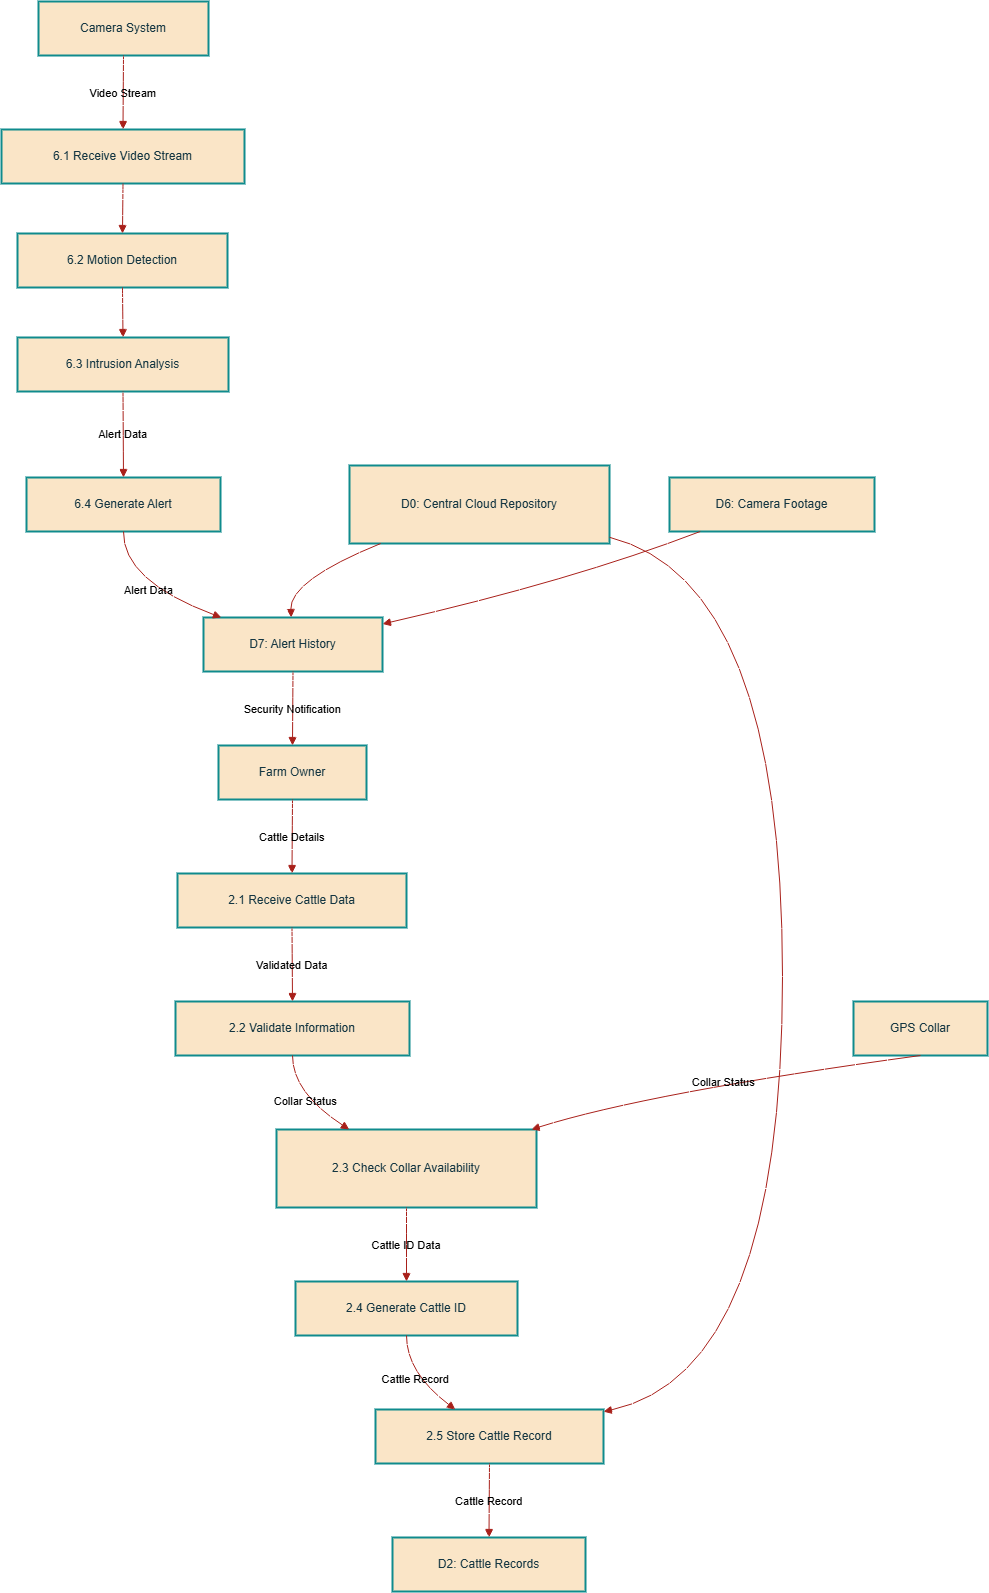

The diagram above was exported from draw.io. Its source (the exported page's mxGraphModel, read from the mxfile embedded in the PNG):
<mxGraphModel dx="1489" dy="764" grid="1" gridSize="10" guides="1" tooltips="1" connect="1" arrows="1" fold="1" page="1" pageScale="1" pageWidth="1300" pageHeight="900" math="0" shadow="0">
  <root>
    <mxCell id="0" />
    <mxCell id="1" parent="0" />
    <mxCell id="2" parent="1" style="whiteSpace=wrap;strokeWidth=2;labelBackgroundColor=none;fillColor=#FAE5C7;strokeColor=#0F8B8D;fontColor=#143642;" value="Farm Owner" vertex="1">
      <mxGeometry height="54" width="148" x="225" y="752" as="geometry" />
    </mxCell>
    <mxCell id="3" parent="1" style="whiteSpace=wrap;strokeWidth=2;labelBackgroundColor=none;fillColor=#FAE5C7;strokeColor=#0F8B8D;fontColor=#143642;" value="2.1 Receive Cattle Data" vertex="1">
      <mxGeometry height="54" width="229" x="184" y="880" as="geometry" />
    </mxCell>
    <mxCell id="4" parent="1" style="whiteSpace=wrap;strokeWidth=2;labelBackgroundColor=none;fillColor=#FAE5C7;strokeColor=#0F8B8D;fontColor=#143642;" value="2.2 Validate Information" vertex="1">
      <mxGeometry height="54" width="234" x="182" y="1008" as="geometry" />
    </mxCell>
    <mxCell id="5" parent="1" style="whiteSpace=wrap;strokeWidth=2;labelBackgroundColor=none;fillColor=#FAE5C7;strokeColor=#0F8B8D;fontColor=#143642;" value="2.3 Check Collar Availability" vertex="1">
      <mxGeometry height="78" width="260" x="283" y="1136" as="geometry" />
    </mxCell>
    <mxCell id="6" parent="1" style="whiteSpace=wrap;strokeWidth=2;labelBackgroundColor=none;fillColor=#FAE5C7;strokeColor=#0F8B8D;fontColor=#143642;" value="GPS Collar" vertex="1">
      <mxGeometry height="54" width="134" x="860" y="1008" as="geometry" />
    </mxCell>
    <mxCell id="7" parent="1" style="whiteSpace=wrap;strokeWidth=2;labelBackgroundColor=none;fillColor=#FAE5C7;strokeColor=#0F8B8D;fontColor=#143642;" value="2.4 Generate Cattle ID" vertex="1">
      <mxGeometry height="54" width="222" x="302" y="1288" as="geometry" />
    </mxCell>
    <mxCell id="8" parent="1" style="whiteSpace=wrap;strokeWidth=2;labelBackgroundColor=none;fillColor=#FAE5C7;strokeColor=#0F8B8D;fontColor=#143642;" value="2.5 Store Cattle Record" vertex="1">
      <mxGeometry height="54" width="228" x="382" y="1416" as="geometry" />
    </mxCell>
    <mxCell id="9" parent="1" style="whiteSpace=wrap;strokeWidth=2;labelBackgroundColor=none;fillColor=#FAE5C7;strokeColor=#0F8B8D;fontColor=#143642;" value="D2: Cattle Records" vertex="1">
      <mxGeometry height="54" width="193" x="399" y="1544" as="geometry" />
    </mxCell>
    <mxCell id="10" parent="1" style="whiteSpace=wrap;strokeWidth=2;labelBackgroundColor=none;fillColor=#FAE5C7;strokeColor=#0F8B8D;fontColor=#143642;" value="Camera System" vertex="1">
      <mxGeometry height="54" width="170" x="45" y="8" as="geometry" />
    </mxCell>
    <mxCell id="11" parent="1" style="whiteSpace=wrap;strokeWidth=2;labelBackgroundColor=none;fillColor=#FAE5C7;strokeColor=#0F8B8D;fontColor=#143642;" value="6.1 Receive Video Stream" vertex="1">
      <mxGeometry height="54" width="243" x="8" y="136" as="geometry" />
    </mxCell>
    <mxCell id="12" parent="1" style="whiteSpace=wrap;strokeWidth=2;labelBackgroundColor=none;fillColor=#FAE5C7;strokeColor=#0F8B8D;fontColor=#143642;" value="6.2 Motion Detection" vertex="1">
      <mxGeometry height="54" width="210" x="24" y="240" as="geometry" />
    </mxCell>
    <mxCell id="13" parent="1" style="whiteSpace=wrap;strokeWidth=2;labelBackgroundColor=none;fillColor=#FAE5C7;strokeColor=#0F8B8D;fontColor=#143642;" value="6.3 Intrusion Analysis" vertex="1">
      <mxGeometry height="54" width="211" x="24" y="344" as="geometry" />
    </mxCell>
    <mxCell id="14" parent="1" style="whiteSpace=wrap;strokeWidth=2;labelBackgroundColor=none;fillColor=#FAE5C7;strokeColor=#0F8B8D;fontColor=#143642;" value="6.4 Generate Alert" vertex="1">
      <mxGeometry height="54" width="194" x="33" y="484" as="geometry" />
    </mxCell>
    <mxCell id="15" parent="1" style="whiteSpace=wrap;strokeWidth=2;labelBackgroundColor=none;fillColor=#FAE5C7;strokeColor=#0F8B8D;fontColor=#143642;" value="D7: Alert History" vertex="1">
      <mxGeometry height="54" width="179" x="210" y="624" as="geometry" />
    </mxCell>
    <mxCell id="16" parent="1" style="whiteSpace=wrap;strokeWidth=2;labelBackgroundColor=none;fillColor=#FAE5C7;strokeColor=#0F8B8D;fontColor=#143642;" value="D0: Central Cloud Repository" vertex="1">
      <mxGeometry height="78" width="260" x="356" y="472" as="geometry" />
    </mxCell>
    <mxCell id="17" parent="1" style="whiteSpace=wrap;strokeWidth=2;labelBackgroundColor=none;fillColor=#FAE5C7;strokeColor=#0F8B8D;fontColor=#143642;" value="D6: Camera Footage" vertex="1">
      <mxGeometry height="54" width="205" x="676" y="484" as="geometry" />
    </mxCell>
    <mxCell id="18" edge="1" parent="1" source="2" style="curved=1;startArrow=none;endArrow=block;exitX=0.5;exitY=1;entryX=0.5;entryY=0;labelBackgroundColor=none;strokeColor=#A8201A;fontColor=default;" target="3" value="Cattle Details">
      <mxGeometry relative="1" as="geometry">
        <Array as="points" />
      </mxGeometry>
    </mxCell>
    <mxCell id="19" edge="1" parent="1" source="3" style="curved=1;startArrow=none;endArrow=block;exitX=0.5;exitY=1;entryX=0.5;entryY=0;labelBackgroundColor=none;strokeColor=#A8201A;fontColor=default;" target="4" value="Validated Data">
      <mxGeometry relative="1" as="geometry">
        <Array as="points" />
      </mxGeometry>
    </mxCell>
    <mxCell id="20" edge="1" parent="1" source="4" style="curved=1;startArrow=none;endArrow=block;exitX=0.5;exitY=1;entryX=0.28;entryY=0;labelBackgroundColor=none;strokeColor=#A8201A;fontColor=default;" target="5" value="Collar Status">
      <mxGeometry relative="1" as="geometry">
        <Array as="points">
          <mxPoint x="299" y="1099" />
        </Array>
      </mxGeometry>
    </mxCell>
    <mxCell id="21" edge="1" parent="1" source="6" style="curved=1;startArrow=none;endArrow=block;exitX=0.5;exitY=1;entryX=0.98;entryY=0;labelBackgroundColor=none;strokeColor=#A8201A;fontColor=default;" target="5" value="Collar Status">
      <mxGeometry relative="1" as="geometry">
        <Array as="points">
          <mxPoint x="655" y="1099" />
        </Array>
      </mxGeometry>
    </mxCell>
    <mxCell id="22" edge="1" parent="1" source="5" style="curved=1;startArrow=none;endArrow=block;exitX=0.5;exitY=1;entryX=0.5;entryY=0;labelBackgroundColor=none;strokeColor=#A8201A;fontColor=default;" target="7" value="Cattle ID Data">
      <mxGeometry relative="1" as="geometry">
        <Array as="points" />
      </mxGeometry>
    </mxCell>
    <mxCell id="23" edge="1" parent="1" source="7" style="curved=1;startArrow=none;endArrow=block;exitX=0.5;exitY=1;entryX=0.35;entryY=0;labelBackgroundColor=none;strokeColor=#A8201A;fontColor=default;" target="8" value="Cattle Record">
      <mxGeometry relative="1" as="geometry">
        <Array as="points">
          <mxPoint x="413" y="1379" />
        </Array>
      </mxGeometry>
    </mxCell>
    <mxCell id="24" edge="1" parent="1" source="8" style="curved=1;startArrow=none;endArrow=block;exitX=0.5;exitY=1;entryX=0.5;entryY=0;labelBackgroundColor=none;strokeColor=#A8201A;fontColor=default;" target="9" value="Cattle Record">
      <mxGeometry relative="1" as="geometry">
        <Array as="points" />
      </mxGeometry>
    </mxCell>
    <mxCell id="25" edge="1" parent="1" source="10" style="curved=1;startArrow=none;endArrow=block;exitX=0.5;exitY=1;entryX=0.5;entryY=0;labelBackgroundColor=none;strokeColor=#A8201A;fontColor=default;" target="11" value="Video Stream">
      <mxGeometry relative="1" as="geometry">
        <Array as="points" />
      </mxGeometry>
    </mxCell>
    <mxCell id="26" edge="1" parent="1" source="11" style="curved=1;startArrow=none;endArrow=block;exitX=0.5;exitY=1;entryX=0.5;entryY=0;labelBackgroundColor=none;strokeColor=#A8201A;fontColor=default;" target="12" value="">
      <mxGeometry relative="1" as="geometry">
        <Array as="points" />
      </mxGeometry>
    </mxCell>
    <mxCell id="27" edge="1" parent="1" source="12" style="curved=1;startArrow=none;endArrow=block;exitX=0.5;exitY=1;entryX=0.5;entryY=0;labelBackgroundColor=none;strokeColor=#A8201A;fontColor=default;" target="13" value="">
      <mxGeometry relative="1" as="geometry">
        <Array as="points" />
      </mxGeometry>
    </mxCell>
    <mxCell id="28" edge="1" parent="1" source="13" style="curved=1;startArrow=none;endArrow=block;exitX=0.5;exitY=1;entryX=0.5;entryY=0;labelBackgroundColor=none;strokeColor=#A8201A;fontColor=default;" target="14" value="Alert Data">
      <mxGeometry relative="1" as="geometry">
        <Array as="points" />
      </mxGeometry>
    </mxCell>
    <mxCell id="29" edge="1" parent="1" source="14" style="curved=1;startArrow=none;endArrow=block;exitX=0.5;exitY=1;entryX=0.1;entryY=0;labelBackgroundColor=none;strokeColor=#A8201A;fontColor=default;" target="15" value="Alert Data">
      <mxGeometry relative="1" as="geometry">
        <Array as="points">
          <mxPoint x="129" y="587" />
        </Array>
      </mxGeometry>
    </mxCell>
    <mxCell id="30" edge="1" parent="1" source="15" style="curved=1;startArrow=none;endArrow=block;exitX=0.5;exitY=1;entryX=0.5;entryY=0;labelBackgroundColor=none;strokeColor=#A8201A;fontColor=default;" target="2" value="Security Notification">
      <mxGeometry relative="1" as="geometry">
        <Array as="points" />
      </mxGeometry>
    </mxCell>
    <mxCell id="31" edge="1" parent="1" source="16" style="curved=1;startArrow=none;endArrow=block;exitX=1;exitY=0.92;entryX=1;entryY=0.04;labelBackgroundColor=none;strokeColor=#A8201A;fontColor=default;" target="8" value="">
      <mxGeometry relative="1" as="geometry">
        <Array as="points">
          <mxPoint x="789" y="587" />
          <mxPoint x="789" y="1379" />
        </Array>
      </mxGeometry>
    </mxCell>
    <mxCell id="32" edge="1" parent="1" source="16" style="curved=1;startArrow=none;endArrow=block;exitX=0.12;exitY=1;entryX=0.49;entryY=0;labelBackgroundColor=none;strokeColor=#A8201A;fontColor=default;" target="15" value="">
      <mxGeometry relative="1" as="geometry">
        <Array as="points">
          <mxPoint x="296" y="587" />
        </Array>
      </mxGeometry>
    </mxCell>
    <mxCell id="33" edge="1" parent="1" source="17" style="curved=1;startArrow=none;endArrow=block;exitX=0.15;exitY=1;entryX=1;entryY=0.12;labelBackgroundColor=none;strokeColor=#A8201A;fontColor=default;" target="15" value="">
      <mxGeometry relative="1" as="geometry">
        <Array as="points">
          <mxPoint x="579" y="587" />
        </Array>
      </mxGeometry>
    </mxCell>
  </root>
</mxGraphModel>